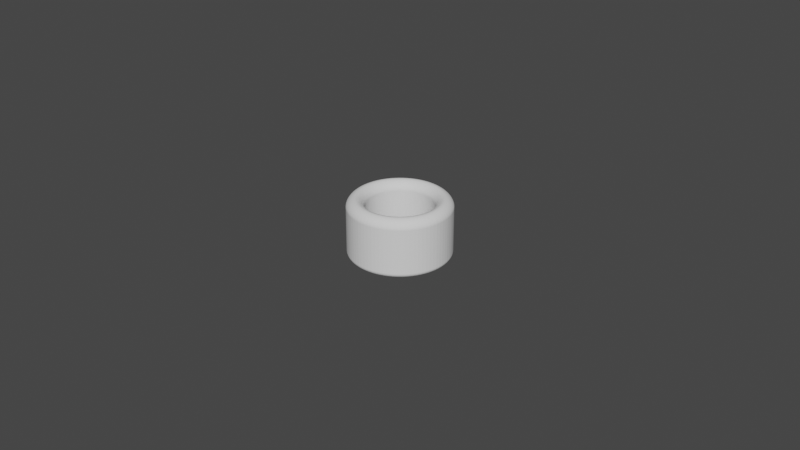 # Source: Cylinder_ThumbRing_D20.5L18.0T5.5_P.blend  (saved by Blender 3.5.10; exported with 4.5.12 LTS)
import bpy
from mathutils import Matrix  # noqa: F401  (used for matrix-valued properties, if any)

bpy.ops.wm.read_factory_settings(use_empty=True)
scene = bpy.context.scene
scene.name = 'Scene'

# ---- collections
col_collection = bpy.data.collections.new('Collection'); scene.collection.children.link(col_collection)

# ---- world
world_world = bpy.data.worlds.new('World'); scene.world = world_world
world_world.use_nodes = True; world_world.node_tree.nodes.clear()
_N = world_world.node_tree.nodes; _L = world_world.node_tree.links
n0 = _N.new('ShaderNodeOutputWorld'); n0.name = 'World Output'; n0.location = (300, 300)
n1 = _N.new('ShaderNodeBackground'); n1.name = 'Background'; n1.location = (10, 300)
n1.inputs[0].default_value = (0.05088, 0.05088, 0.05088, 1.0)
_L.new(n1.outputs[0], n0.inputs[0])
n0.is_active_output = True
world_world.color = (0.05088, 0.05088, 0.05088)
world_world.use_sun_shadow = False
world_world.sun_shadow_jitter_overblur = 0.0

# ---- meshes
me_circle_006 = bpy.data.meshes.new('Circle.006')
me_circle_006.from_pydata([(0.0, 0.01025, -0.002), (-0.0008042, 0.01022, -0.002), (-0.001603, 0.01012, -0.002), (-0.002393, 0.009967, -0.002), (-0.003167, 0.009748, -0.002), (-0.003923, 0.00947, -0.002), (-0.004653, 0.009133, -0.002), (-0.005356, 0.00874, -0.002), (-0.006025, 0.008292, -0.002), (-0.006657, 0.007794, -0.002), (-0.007248, 0.007248, -0.002), (-0.007794, 0.006657, -0.002), (-0.008292, 0.006025, -0.002), (-0.00874, 0.005356, -0.002), (-0.009133, 0.004653, -0.002), (-0.00947, 0.003923, -0.002), (-0.009748, 0.003167, -0.002), (-0.009967, 0.002393, -0.002), (-0.01012, 0.001603, -0.002), (-0.01022, 0.0008042, -0.002), (-0.01025, 0.0, -0.002), (-0.01022, -0.0008042, -0.002), (-0.01012, -0.001603, -0.002), (-0.009967, -0.002393, -0.002), (-0.009748, -0.003167, -0.002), (-0.00947, -0.003923, -0.002), (-0.009133, -0.004653, -0.002), (-0.00874, -0.005356, -0.002), (-0.008292, -0.006025, -0.002), (-0.007794, -0.006657, -0.002), (-0.007248, -0.007248, -0.002), (-0.006657, -0.007794, -0.002), (-0.006025, -0.008292, -0.002), (-0.005356, -0.00874, -0.002), (-0.004653, -0.009133, -0.002), (-0.003923, -0.00947, -0.002), (-0.003167, -0.009748, -0.002), (-0.002393, -0.009967, -0.002), (-0.001603, -0.01012, -0.002), (-0.0008042, -0.01022, -0.002), (0.0, -0.01025, -0.002), (0.0008042, -0.01022, -0.002), (0.001603, -0.01012, -0.002), (0.002393, -0.009967, -0.002), (0.003167, -0.009748, -0.002), (0.003923, -0.00947, -0.002), (0.004653, -0.009133, -0.002), (0.005356, -0.00874, -0.002), (0.006025, -0.008292, -0.002), (0.006657, -0.007794, -0.002), (0.007248, -0.007248, -0.002), (0.007794, -0.006657, -0.002), (0.008292, -0.006025, -0.002), (0.00874, -0.005356, -0.002), (0.009133, -0.004653, -0.002), (0.00947, -0.003923, -0.002), (0.009748, -0.003167, -0.002), (0.009967, -0.002393, -0.002), (0.01012, -0.001603, -0.002), (0.01022, -0.0008042, -0.002), (0.01025, 0.0, -0.002), (0.01022, 0.0008042, -0.002), (0.01012, 0.001603, -0.002), (0.009967, 0.002393, -0.002), (0.009748, 0.003167, -0.002), (0.00947, 0.003923, -0.002), (0.009133, 0.004653, -0.002), (0.00874, 0.005356, -0.002), (0.008292, 0.006025, -0.002), (0.007794, 0.006657, -0.002), (0.007248, 0.007248, -0.002), (0.006657, 0.007794, -0.002), (0.006025, 0.008292, -0.002), (0.005356, 0.00874, -0.002), (0.004653, 0.009133, -0.002), (0.003923, 0.00947, -0.002), (0.003167, 0.009748, -0.002), (0.002393, 0.009967, -0.002), (0.001603, 0.01012, -0.002), (0.0008042, 0.01022, -0.002), (0.0, 0.01575, -0.002), (-0.001236, 0.0157, -0.002), (-0.002464, 0.01556, -0.002), (-0.003677, 0.01531, -0.002), (-0.004867, 0.01498, -0.002), (-0.006027, 0.01455, -0.002), (-0.00715, 0.01403, -0.002), (-0.008229, 0.01343, -0.002), (-0.009258, 0.01274, -0.002), (-0.01023, 0.01198, -0.002), (-0.01114, 0.01114, -0.002), (-0.01198, 0.01023, -0.002), (-0.01274, 0.009258, -0.002), (-0.01343, 0.008229, -0.002), (-0.01403, 0.00715, -0.002), (-0.01455, 0.006027, -0.002), (-0.01498, 0.004867, -0.002), (-0.01531, 0.003677, -0.002), (-0.01556, 0.002464, -0.002), (-0.0157, 0.001236, -0.002), (-0.01575, 0.0, -0.002), (-0.0157, -0.001236, -0.002), (-0.01556, -0.002464, -0.002), (-0.01531, -0.003677, -0.002), (-0.01498, -0.004867, -0.002), (-0.01455, -0.006027, -0.002), (-0.01403, -0.00715, -0.002), (-0.01343, -0.008229, -0.002), (-0.01274, -0.009258, -0.002), (-0.01198, -0.01023, -0.002), (-0.01114, -0.01114, -0.002), (-0.01023, -0.01198, -0.002), (-0.009258, -0.01274, -0.002), (-0.008229, -0.01343, -0.002), (-0.00715, -0.01403, -0.002), (-0.006027, -0.01455, -0.002), (-0.004867, -0.01498, -0.002), (-0.003677, -0.01531, -0.002), (-0.002464, -0.01556, -0.002), (-0.001236, -0.0157, -0.002), (0.0, -0.01575, -0.002), (0.001236, -0.0157, -0.002), (0.002464, -0.01556, -0.002), (0.003677, -0.01531, -0.002), (0.004867, -0.01498, -0.002), (0.006027, -0.01455, -0.002), (0.00715, -0.01403, -0.002), (0.008229, -0.01343, -0.002), (0.009258, -0.01274, -0.002), (0.01023, -0.01198, -0.002), (0.01114, -0.01114, -0.002), (0.01198, -0.01023, -0.002), (0.01274, -0.009258, -0.002), (0.01343, -0.008229, -0.002), (0.01403, -0.00715, -0.002), (0.01455, -0.006027, -0.002), (0.01498, -0.004867, -0.002), (0.01531, -0.003677, -0.002), (0.01556, -0.002464, -0.002), (0.0157, -0.001236, -0.002), (0.01575, 0.0, -0.002), (0.0157, 0.001236, -0.002), (0.01556, 0.002464, -0.002), (0.01531, 0.003677, -0.002), (0.01498, 0.004867, -0.002), (0.01455, 0.006027, -0.002), (0.01403, 0.00715, -0.002), (0.01343, 0.008229, -0.002), (0.01274, 0.009258, -0.002), (0.01198, 0.01023, -0.002), (0.01114, 0.01114, -0.002), (0.01023, 0.01198, -0.002), (0.009258, 0.01274, -0.002), (0.008229, 0.01343, -0.002), (0.00715, 0.01403, -0.002), (0.006027, 0.01455, -0.002), (0.004867, 0.01498, -0.002), (0.003677, 0.01531, -0.002), (0.002464, 0.01556, -0.002), (0.001236, 0.0157, -0.002)], [], [(79, 159, 80, 0), (78, 158, 159, 79), (77, 157, 158, 78), (76, 156, 157, 77), (75, 155, 156, 76), (74, 154, 155, 75), (73, 153, 154, 74), (72, 152, 153, 73), (71, 151, 152, 72), (70, 150, 151, 71), (69, 149, 150, 70), (68, 148, 149, 69), (67, 147, 148, 68), (66, 146, 147, 67), (65, 145, 146, 66), (64, 144, 145, 65), (63, 143, 144, 64), (62, 142, 143, 63), (61, 141, 142, 62), (60, 140, 141, 61), (59, 139, 140, 60), (58, 138, 139, 59), (57, 137, 138, 58), (56, 136, 137, 57), (55, 135, 136, 56), (54, 134, 135, 55), (53, 133, 134, 54), (52, 132, 133, 53), (51, 131, 132, 52), (50, 130, 131, 51), (49, 129, 130, 50), (48, 128, 129, 49), (47, 127, 128, 48), (46, 126, 127, 47), (45, 125, 126, 46), (44, 124, 125, 45), (43, 123, 124, 44), (42, 122, 123, 43), (41, 121, 122, 42), (40, 120, 121, 41), (39, 119, 120, 40), (38, 118, 119, 39), (37, 117, 118, 38), (36, 116, 117, 37), (35, 115, 116, 36), (34, 114, 115, 35), (33, 113, 114, 34), (32, 112, 113, 33), (31, 111, 112, 32), (30, 110, 111, 31), (29, 109, 110, 30), (28, 108, 109, 29), (27, 107, 108, 28), (26, 106, 107, 27), (25, 105, 106, 26), (24, 104, 105, 25), (23, 103, 104, 24), (22, 102, 103, 23), (21, 101, 102, 22), (20, 100, 101, 21), (19, 99, 100, 20), (18, 98, 99, 19), (17, 97, 98, 18), (16, 96, 97, 17), (15, 95, 96, 16), (14, 94, 95, 15), (13, 93, 94, 14), (12, 92, 93, 13), (11, 91, 92, 12), (10, 90, 91, 11), (9, 89, 90, 10), (8, 88, 89, 9), (7, 87, 88, 8), (6, 86, 87, 7), (5, 85, 86, 6), (4, 84, 85, 5), (3, 83, 84, 4), (2, 82, 83, 3), (1, 81, 82, 2), (0, 80, 81, 1)])
_uv = me_circle_006.uv_layers.new(name='UVMap')
_uv.uv.foreach_set('vector', [0.0, 0.0, 0.0, 0.0, 0.0, 0.0, 0.0, 0.0, 0.0, 0.0, 0.0, 0.0, 0.0, 0.0, 0.0, 0.0, 0.0, 0.0, 0.0, 0.0, 0.0, 0.0, 0.0, 0.0, 0.0, 0.0, 0.0, 0.0, 0.0, 0.0, 0.0, 0.0, 0.0, 0.0, 0.0, 0.0, 0.0, 0.0, 0.0, 0.0, 0.0, 0.0, 0.0, 0.0, 0.0, 0.0, 0.0, 0.0, 0.0, 0.0, 0.0, 0.0, 0.0, 0.0, 0.0, 0.0, 0.0, 0.0, 0.0, 0.0, 0.0, 0.0, 0.0, 0.0, 0.0, 0.0, 0.0, 0.0, 0.0, 0.0, 0.0, 0.0, 0.0, 0.0, 0.0, 0.0, 0.0, 0.0, 0.0, 0.0, 0.0, 0.0, 0.0, 0.0, 0.0, 0.0, 0.0, 0.0, 0.0, 0.0, 0.0, 0.0, 0.0, 0.0, 0.0, 0.0, 0.0, 0.0, 0.0, 0.0, 0.0, 0.0, 0.0, 0.0, 0.0, 0.0, 0.0, 0.0, 0.0, 0.0, 0.0, 0.0, 0.0, 0.0, 0.0, 0.0, 0.0, 0.0, 0.0, 0.0, 0.0, 0.0, 0.0, 0.0, 0.0, 0.0, 0.0, 0.0, 0.0, 0.0, 0.0, 0.0, 0.0, 0.0, 0.0, 0.0, 0.0, 0.0, 0.0, 0.0, 0.0, 0.0, 0.0, 0.0, 0.0, 0.0, 0.0, 0.0, 0.0, 0.0, 0.0, 0.0, 0.0, 0.0, 0.0, 0.0, 0.0, 0.0, 0.0, 0.0, 0.0, 0.0, 0.0, 0.0, 0.0, 0.0, 0.0, 0.0, 0.0, 0.0, 0.0, 0.0, 0.0, 0.0, 0.0, 0.0, 0.0, 0.0, 0.0, 0.0, 0.0, 0.0, 0.0, 0.0, 0.0, 0.0, 0.0, 0.0, 0.0, 0.0, 0.0, 0.0, 0.0, 0.0, 0.0, 0.0, 0.0, 0.0, 0.0, 0.0, 0.0, 0.0, 0.0, 0.0, 0.0, 0.0, 0.0, 0.0, 0.0, 0.0, 0.0, 0.0, 0.0, 0.0, 0.0, 0.0, 0.0, 0.0, 0.0, 0.0, 0.0, 0.0, 0.0, 0.0, 0.0, 0.0, 0.0, 0.0, 0.0, 0.0, 0.0, 0.0, 0.0, 0.0, 0.0, 0.0, 0.0, 0.0, 0.0, 0.0, 0.0, 0.0, 0.0, 0.0, 0.0, 0.0, 0.0, 0.0, 0.0, 0.0, 0.0, 0.0, 0.0, 0.0, 0.0, 0.0, 0.0, 0.0, 0.0, 0.0, 0.0, 0.0, 0.0, 0.0, 0.0, 0.0, 0.0, 0.0, 0.0, 0.0, 0.0, 0.0, 0.0, 0.0, 0.0, 0.0, 0.0, 0.0, 0.0, 0.0, 0.0, 0.0, 0.0, 0.0, 0.0, 0.0, 0.0, 0.0, 0.0, 0.0, 0.0, 0.0, 0.0, 0.0, 0.0, 0.0, 0.0, 0.0, 0.0, 0.0, 0.0, 0.0, 0.0, 0.0, 0.0, 0.0, 0.0, 0.0, 0.0, 0.0, 0.0, 0.0, 0.0, 0.0, 0.0, 0.0, 0.0, 0.0, 0.0, 0.0, 0.0, 0.0, 0.0, 0.0, 0.0, 0.0, 0.0, 0.0, 0.0, 0.0, 0.0, 0.0, 0.0, 0.0, 0.0, 0.0, 0.0, 0.0, 0.0, 0.0, 0.0, 0.0, 0.0, 0.0, 0.0, 0.0, 0.0, 0.0, 0.0, 0.0, 0.0, 0.0, 0.0, 0.0, 0.0, 0.0, 0.0, 0.0, 0.0, 0.0, 0.0, 0.0, 0.0, 0.0, 0.0, 0.0, 0.0, 0.0, 0.0, 0.0, 0.0, 0.0, 0.0, 0.0, 0.0, 0.0, 0.0, 0.0, 0.0, 0.0, 0.0, 0.0, 0.0, 0.0, 0.0, 0.0, 0.0, 0.0, 0.0, 0.0, 0.0, 0.0, 0.0, 0.0, 0.0, 0.0, 0.0, 0.0, 0.0, 0.0, 0.0, 0.0, 0.0, 0.0, 0.0, 0.0, 0.0, 0.0, 0.0, 0.0, 0.0, 0.0, 0.0, 0.0, 0.0, 0.0, 0.0, 0.0, 0.0, 0.0, 0.0, 0.0, 0.0, 0.0, 0.0, 0.0, 0.0, 0.0, 0.0, 0.0, 0.0, 0.0, 0.0, 0.0, 0.0, 0.0, 0.0, 0.0, 0.0, 0.0, 0.0, 0.0, 0.0, 0.0, 0.0, 0.0, 0.0, 0.0, 0.0, 0.0, 0.0, 0.0, 0.0, 0.0, 0.0, 0.0, 0.0, 0.0, 0.0, 0.0, 0.0, 0.0, 0.0, 0.0, 0.0, 0.0, 0.0, 0.0, 0.0, 0.0, 0.0, 0.0, 0.0, 0.0, 0.0, 0.0, 0.0, 0.0, 0.0, 0.0, 0.0, 0.0, 0.0, 0.0, 0.0, 0.0, 0.0, 0.0, 0.0, 0.0, 0.0, 0.0, 0.0, 0.0, 0.0, 0.0, 0.0, 0.0, 0.0, 0.0, 0.0, 0.0, 0.0, 0.0, 0.0, 0.0, 0.0, 0.0, 0.0, 0.0, 0.0, 0.0, 0.0, 0.0, 0.0, 0.0, 0.0, 0.0, 0.0, 0.0, 0.0, 0.0, 0.0, 0.0, 0.0, 0.0, 0.0, 0.0, 0.0, 0.0, 0.0, 0.0, 0.0, 0.0, 0.0, 0.0, 0.0, 0.0, 0.0, 0.0, 0.0, 0.0, 0.0, 0.0, 0.0, 0.0, 0.0, 0.0, 0.0, 0.0, 0.0, 0.0, 0.0, 0.0, 0.0, 0.0, 0.0, 0.0, 0.0, 0.0, 0.0, 0.0, 0.0, 0.0, 0.0, 0.0, 0.0, 0.0, 0.0, 0.0, 0.0, 0.0, 0.0, 0.0, 0.0, 0.0, 0.0, 0.0, 0.0, 0.0, 0.0, 0.0, 0.0, 0.0, 0.0, 0.0, 0.0, 0.0, 0.0, 0.0, 0.0, 0.0, 0.0, 0.0, 0.0, 0.0, 0.0, 0.0, 0.0, 0.0, 0.0, 0.0, 0.0, 0.0, 0.0, 0.0, 0.0, 0.0, 0.0, 0.0, 0.0, 0.0, 0.0, 0.0, 0.0, 0.0, 0.0, 0.0, 0.0, 0.0, 0.0, 0.0, 0.0, 0.0, 0.0, 0.0, 0.0, 0.0, 0.0, 0.0, 0.0, 0.0, 0.0, 0.0, 0.0, 0.0, 0.0, 0.0, 0.0, 0.0])
me_circle_006.update()

# ---- objects
ob_cylinderthumbring = bpy.data.objects.new('CylinderThumbRing', me_circle_006)

# ---- transforms, parenting, visibility, modifiers, constraints
ob_cylinderthumbring.location = (0.0, 0.0, 0.02)
_m = ob_cylinderthumbring.modifiers.new('Solidify', 'SOLIDIFY')
_m.solidify_mode = 'NON_MANIFOLD'
_m.thickness = 0.0189
_m.thickness_clamp = 0.05
_m.nonmanifold_thickness_mode = 'EVEN'
_m.nonmanifold_boundary_mode = 'ROUND'
_m = ob_cylinderthumbring.modifiers.new('Bevel', 'BEVEL')
_m.segments = 12
_m.angle_limit = 0.2618
_m.offset_type = 'DEPTH'
_m.profile = 0.45

# ---- collection membership
scene.collection.objects.link(ob_cylinderthumbring)

# ---- scene / render settings (as saved in the file)
scene.frame_start = 1; scene.frame_end = 250; scene.frame_set(1)
scene.render.engine = 'BLENDER_EEVEE_NEXT'
scene.cycles.sampling_pattern = 'TABULATED_SOBOL'
scene.cycles.use_light_tree = False
scene.view_settings.view_transform = 'Filmic'
bpy.context.view_layer.update()

# ---- added for rendering (the .blend has no active camera and no usable light): camera, sun
cam_auto = bpy.data.cameras.new('AutoCamera')
cam_auto.lens = 50.0
cam_auto.sensor_width = 36.0
cam_auto.clip_end = 1000.0
ob_auto_camera = bpy.data.objects.new('AutoCamera', cam_auto)
scene.collection.objects.link(ob_auto_camera)
ob_auto_camera.location = (0.185045, -0.222054, 0.157048)
ob_auto_camera.rotation_euler = (1.09748, -7.21219e-08, 0.694738)
scene.camera = ob_auto_camera
light_auto_sun = bpy.data.lights.new('AutoSun', 'SUN')
light_auto_sun.energy = 3.0
light_auto_sun.angle = 0.0523599
ob_auto_sun = bpy.data.objects.new('AutoSun', light_auto_sun)
scene.collection.objects.link(ob_auto_sun)
ob_auto_sun.rotation_euler = (0.872665, 0.174533, 0.523599)
bpy.context.view_layer.update()
